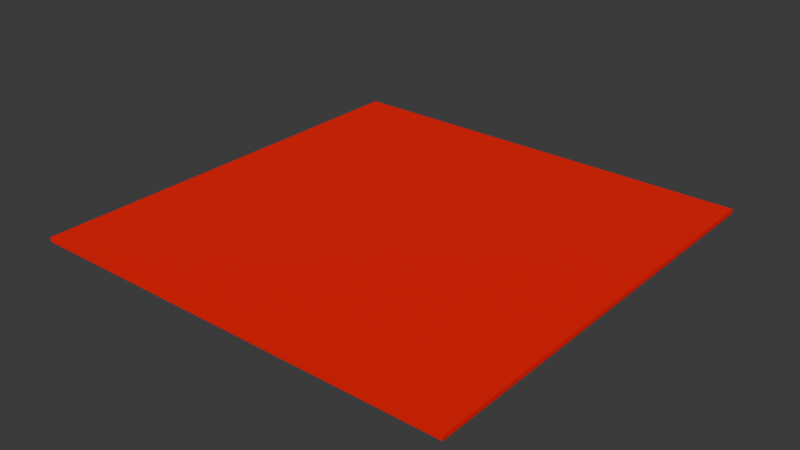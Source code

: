 # Source: red.blend  (saved by Blender 4.0.36; exported with 4.5.12 LTS)
import bpy
from mathutils import Matrix  # noqa: F401  (used for matrix-valued properties, if any)

bpy.ops.wm.read_factory_settings(use_empty=True)
scene = bpy.context.scene
scene.name = 'Scene'

# ---- collections
col_collection = bpy.data.collections.new('Collection'); scene.collection.children.link(col_collection)

# ---- materials (node trees are filled in below, after node groups)
mat_material = bpy.data.materials.new('Material')
mat_material.alpha_threshold = 0.0
mat_material.use_transparent_shadow = False
mat_material.roughness = 0.5
mat_material.line_color = (0.0, 0.0, 0.0, 1.0)

# ---- material node trees
mat_material.use_nodes = True; mat_material.node_tree.nodes.clear()
_N = mat_material.node_tree.nodes; _L = mat_material.node_tree.links
n0 = _N.new('ShaderNodeOutputMaterial'); n0.name = 'Material Output'; n0.location = (300, 300)
n1 = _N.new('ShaderNodeBsdfPrincipled'); n1.name = 'Principled BSDF'; n1.location = (10, 300)
n1.inputs[0].default_value = (1.0, 0.0, 0.0, 1.0)
n1.inputs[3].default_value = 1.45
_L.new(n1.outputs[0], n0.inputs[0])
n0.is_active_output = True

# ---- world
world_world = bpy.data.worlds.new('World'); scene.world = world_world
world_world.use_nodes = True; world_world.node_tree.nodes.clear()
_N = world_world.node_tree.nodes; _L = world_world.node_tree.links
n0 = _N.new('ShaderNodeOutputWorld'); n0.name = 'World Output'; n0.location = (300, 300)
n1 = _N.new('ShaderNodeBackground'); n1.name = 'Background'; n1.location = (10, 300)
n1.inputs[0].default_value = (0.05088, 0.05088, 0.05088, 1.0)
_L.new(n1.outputs[0], n0.inputs[0])
n0.is_active_output = True
world_world.color = (0.05088, 0.05088, 0.05088)
world_world.use_sun_shadow = False
world_world.sun_shadow_jitter_overblur = 0.0

# ---- meshes
me_cube_001 = bpy.data.meshes.new('Cube.001')
me_cube_001.from_pydata([(-0.5, -0.5, 4.657e-09), (-0.5, -0.5, 0.01), (-0.5, 0.5, 4.657e-09), (-0.5, 0.5, 0.01), (0.5, -0.5, 4.657e-09), (0.5, -0.5, 0.01), (0.5, 0.5, 4.657e-09), (0.5, 0.5, 0.01)], [], [(0, 1, 3, 2), (2, 3, 7, 6), (6, 7, 5, 4), (4, 5, 1, 0), (2, 6, 4, 0), (7, 3, 1, 5)])
_uv = me_cube_001.uv_layers.new(name='UVMap')
_uv.uv.foreach_set('vector', [0.375, 0.0, 0.625, 0.0, 0.625, 0.25, 0.375, 0.25, 0.375, 0.25, 0.625, 0.25, 0.625, 0.5, 0.375, 0.5, 0.375, 0.5, 0.625, 0.5, 0.625, 0.75, 0.375, 0.75, 0.375, 0.75, 0.625, 0.75, 0.625, 1.0, 0.375, 1.0, 0.125, 0.5, 0.375, 0.5, 0.375, 0.75, 0.125, 0.75, 0.625, 0.5, 0.875, 0.5, 0.875, 0.75, 0.625, 0.75])
me_cube_001.materials.append(mat_material)
me_cube_001.update()

# ---- objects
ob_cube = bpy.data.objects.new('Cube', me_cube_001)

# ---- transforms, parenting, visibility, modifiers, constraints
ob_cube.location = (0.0, 0.0, 0.0)

# ---- collection membership
col_collection.objects.link(ob_cube)

# ---- scene / render settings (as saved in the file)
scene.frame_start = 1; scene.frame_end = 250; scene.frame_set(1)
scene.render.engine = 'BLENDER_EEVEE_NEXT'
scene.cycles.sampling_pattern = 'TABULATED_SOBOL'
bpy.context.view_layer.update()

# ---- added for rendering (the .blend has no active camera and no usable light): camera, sun
cam_auto = bpy.data.cameras.new('AutoCamera')
cam_auto.lens = 50.0
cam_auto.sensor_width = 36.0
cam_auto.clip_end = 1000.0
ob_auto_camera = bpy.data.objects.new('AutoCamera', cam_auto)
scene.collection.objects.link(ob_auto_camera)
ob_auto_camera.location = (1.3085, -1.5702, 1.0518)
ob_auto_camera.rotation_euler = (1.09748, -7.21219e-08, 0.694738)
scene.camera = ob_auto_camera
light_auto_sun = bpy.data.lights.new('AutoSun', 'SUN')
light_auto_sun.energy = 3.0
light_auto_sun.angle = 0.0523599
ob_auto_sun = bpy.data.objects.new('AutoSun', light_auto_sun)
scene.collection.objects.link(ob_auto_sun)
ob_auto_sun.rotation_euler = (0.872665, 0.174533, 0.523599)
bpy.context.view_layer.update()
